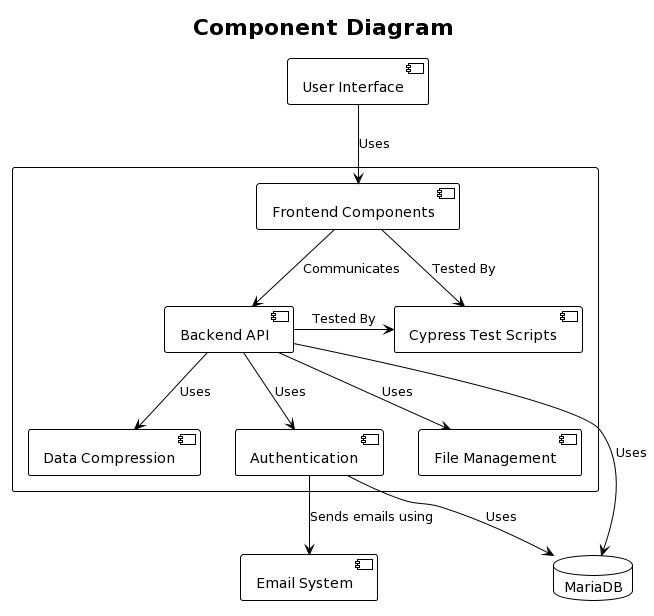

The diagram above was rendered by PlantUML. Its source (embedded in the PNG):
@startuml
!theme plain
title Component Diagram
[User Interface]
rectangle {
  [Frontend Components]
  [Backend API]
  [Cypress Test Scripts]
  [Data Compression]
  [Authentication]
  [File Management]
}
[Email System]

database MariaDB

[User Interface] --> [Frontend Components] : Uses
[Frontend Components] --> [Backend API] : Communicates
[Frontend Components] --> [Cypress Test Scripts] : Tested By
[Backend API] -right-> [Cypress Test Scripts] : Tested By
[Backend API] --> [Authentication] : Uses
[Backend API] --> [File Management] : Uses
[Backend API] --> [Data Compression] : Uses
[Authentication] --> [Email System] : Sends emails using
[Backend API] --> MariaDB : Uses
[Authentication] --> MariaDB : Uses
@enduml